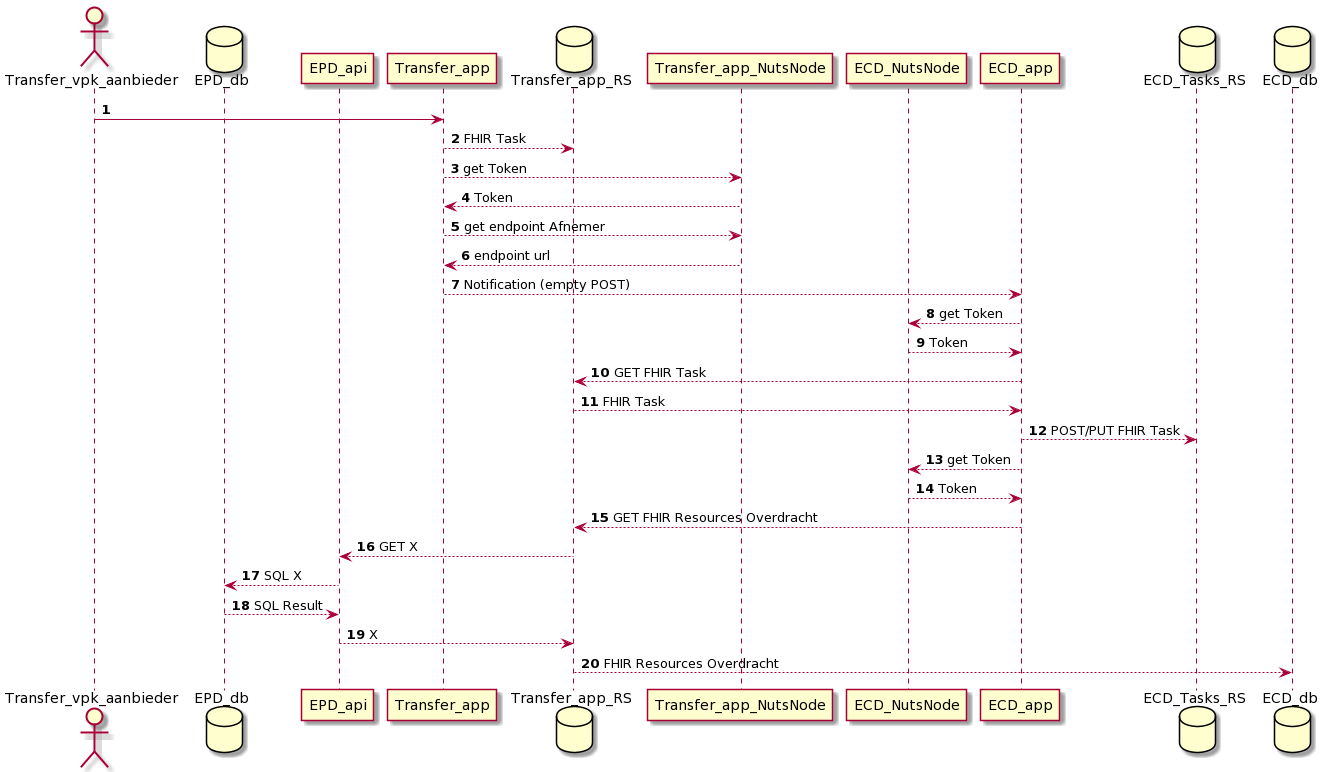

The diagram above was rendered by PlantUML. Its source (embedded in the PNG):
@startuml
autonumber
actor Transfer_vpk_aanbieder
database EPD_db
participant EPD_api
participant Transfer_app
database Transfer_app_RS
participant Transfer_app_NutsNode
participant ECD_NutsNode
participant ECD_app
database ECD_Tasks_RS
database ECD_db

Transfer_vpk_aanbieder -> Transfer_app
Transfer_app --> Transfer_app_RS: FHIR Task
Transfer_app --> Transfer_app_NutsNode: get Token
Transfer_app <-- Transfer_app_NutsNode: Token
Transfer_app --> Transfer_app_NutsNode: get endpoint Afnemer
Transfer_app <-- Transfer_app_NutsNode: endpoint url
Transfer_app --> ECD_app: Notification (empty POST)

ECD_NutsNode <-- ECD_app: get Token
ECD_NutsNode --> ECD_app: Token
Transfer_app_RS <-- ECD_app: GET FHIR Task
Transfer_app_RS --> ECD_app: FHIR Task
ECD_app --> ECD_Tasks_RS: POST/PUT FHIR Task
ECD_NutsNode <-- ECD_app: get Token
ECD_NutsNode --> ECD_app: Token
Transfer_app_RS <-- ECD_app: GET FHIR Resources Overdracht
Transfer_app_RS --> EPD_api: GET X
EPD_api --> EPD_db: SQL X
EPD_api <-- EPD_db: SQL Result
Transfer_app_RS <-- EPD_api: X
Transfer_app_RS --> ECD_db: FHIR Resources Overdracht
@enduml